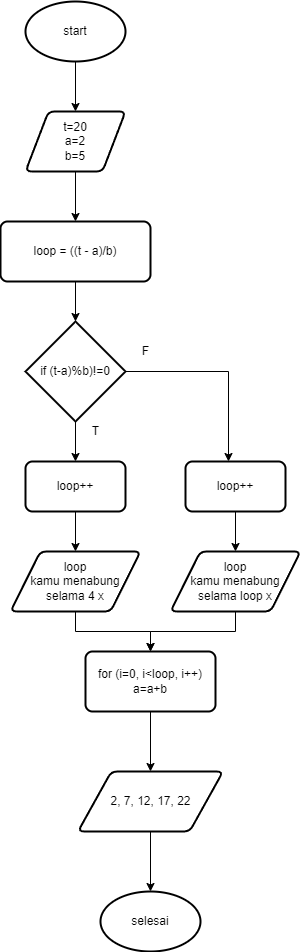

The diagram above was exported from draw.io. Its source (the exported page's mxGraphModel, read from the mxfile embedded in the PNG):
<mxGraphModel dx="668" dy="1540" grid="1" gridSize="10" guides="1" tooltips="1" connect="1" arrows="1" fold="1" page="1" pageScale="1" pageWidth="827" pageHeight="1169" math="0" shadow="0">
  <root>
    <mxCell id="WIyWlLk6GJQsqaUBKTNV-0" />
    <mxCell id="WIyWlLk6GJQsqaUBKTNV-1" parent="WIyWlLk6GJQsqaUBKTNV-0" />
    <mxCell id="66UT7GkBxVhuwU9v7Vz--4" value="" style="edgeStyle=orthogonalEdgeStyle;rounded=0;orthogonalLoop=1;jettySize=auto;html=1;" edge="1" parent="WIyWlLk6GJQsqaUBKTNV-1">
      <mxGeometry relative="1" as="geometry">
        <mxPoint x="220" y="10" as="sourcePoint" />
        <mxPoint x="220" y="60" as="targetPoint" />
      </mxGeometry>
    </mxCell>
    <mxCell id="66UT7GkBxVhuwU9v7Vz--14" value="" style="edgeStyle=orthogonalEdgeStyle;rounded=0;orthogonalLoop=1;jettySize=auto;html=1;" edge="1" parent="WIyWlLk6GJQsqaUBKTNV-1" target="66UT7GkBxVhuwU9v7Vz--5">
      <mxGeometry relative="1" as="geometry">
        <mxPoint x="220" y="120" as="sourcePoint" />
      </mxGeometry>
    </mxCell>
    <mxCell id="66UT7GkBxVhuwU9v7Vz--15" value="" style="edgeStyle=orthogonalEdgeStyle;rounded=0;orthogonalLoop=1;jettySize=auto;html=1;" edge="1" parent="WIyWlLk6GJQsqaUBKTNV-1" source="66UT7GkBxVhuwU9v7Vz--5" target="66UT7GkBxVhuwU9v7Vz--9">
      <mxGeometry relative="1" as="geometry" />
    </mxCell>
    <mxCell id="66UT7GkBxVhuwU9v7Vz--5" value="loop = ((t - a)/b)" style="rounded=1;whiteSpace=wrap;html=1;absoluteArcSize=1;arcSize=14;strokeWidth=2;" vertex="1" parent="WIyWlLk6GJQsqaUBKTNV-1">
      <mxGeometry x="145" y="170" width="150" height="60" as="geometry" />
    </mxCell>
    <mxCell id="66UT7GkBxVhuwU9v7Vz--22" value="" style="edgeStyle=orthogonalEdgeStyle;rounded=0;orthogonalLoop=1;jettySize=auto;html=1;" edge="1" parent="WIyWlLk6GJQsqaUBKTNV-1" source="66UT7GkBxVhuwU9v7Vz--7" target="66UT7GkBxVhuwU9v7Vz--8">
      <mxGeometry relative="1" as="geometry" />
    </mxCell>
    <mxCell id="66UT7GkBxVhuwU9v7Vz--7" value="loop++" style="rounded=1;whiteSpace=wrap;html=1;absoluteArcSize=1;arcSize=14;strokeWidth=2;" vertex="1" parent="WIyWlLk6GJQsqaUBKTNV-1">
      <mxGeometry x="170" y="410" width="100" height="50" as="geometry" />
    </mxCell>
    <mxCell id="66UT7GkBxVhuwU9v7Vz--25" value="" style="edgeStyle=orthogonalEdgeStyle;rounded=0;orthogonalLoop=1;jettySize=auto;html=1;" edge="1" parent="WIyWlLk6GJQsqaUBKTNV-1" source="66UT7GkBxVhuwU9v7Vz--8" target="66UT7GkBxVhuwU9v7Vz--12">
      <mxGeometry relative="1" as="geometry" />
    </mxCell>
    <mxCell id="66UT7GkBxVhuwU9v7Vz--8" value="loop&lt;br&gt;kamu menabung selama 4 x" style="shape=parallelogram;html=1;strokeWidth=2;perimeter=parallelogramPerimeter;whiteSpace=wrap;rounded=1;arcSize=12;size=0.23;" vertex="1" parent="WIyWlLk6GJQsqaUBKTNV-1">
      <mxGeometry x="155" y="500" width="130" height="60" as="geometry" />
    </mxCell>
    <mxCell id="66UT7GkBxVhuwU9v7Vz--16" value="" style="edgeStyle=orthogonalEdgeStyle;rounded=0;orthogonalLoop=1;jettySize=auto;html=1;" edge="1" parent="WIyWlLk6GJQsqaUBKTNV-1" source="66UT7GkBxVhuwU9v7Vz--9" target="66UT7GkBxVhuwU9v7Vz--7">
      <mxGeometry relative="1" as="geometry" />
    </mxCell>
    <mxCell id="66UT7GkBxVhuwU9v7Vz--20" value="" style="edgeStyle=orthogonalEdgeStyle;rounded=0;orthogonalLoop=1;jettySize=auto;html=1;entryX=0.43;entryY=0;entryDx=0;entryDy=0;entryPerimeter=0;" edge="1" parent="WIyWlLk6GJQsqaUBKTNV-1" source="66UT7GkBxVhuwU9v7Vz--9" target="66UT7GkBxVhuwU9v7Vz--10">
      <mxGeometry relative="1" as="geometry">
        <mxPoint x="340" y="320" as="targetPoint" />
      </mxGeometry>
    </mxCell>
    <mxCell id="66UT7GkBxVhuwU9v7Vz--9" value="if (t-a)%b)!=0" style="strokeWidth=2;html=1;shape=mxgraph.flowchart.decision;whiteSpace=wrap;" vertex="1" parent="WIyWlLk6GJQsqaUBKTNV-1">
      <mxGeometry x="170" y="270" width="100" height="100" as="geometry" />
    </mxCell>
    <mxCell id="66UT7GkBxVhuwU9v7Vz--21" value="" style="edgeStyle=orthogonalEdgeStyle;rounded=0;orthogonalLoop=1;jettySize=auto;html=1;" edge="1" parent="WIyWlLk6GJQsqaUBKTNV-1" source="66UT7GkBxVhuwU9v7Vz--10" target="66UT7GkBxVhuwU9v7Vz--11">
      <mxGeometry relative="1" as="geometry" />
    </mxCell>
    <mxCell id="66UT7GkBxVhuwU9v7Vz--10" value="loop++" style="rounded=1;whiteSpace=wrap;html=1;absoluteArcSize=1;arcSize=14;strokeWidth=2;" vertex="1" parent="WIyWlLk6GJQsqaUBKTNV-1">
      <mxGeometry x="330" y="410" width="100" height="50" as="geometry" />
    </mxCell>
    <mxCell id="66UT7GkBxVhuwU9v7Vz--26" value="" style="edgeStyle=orthogonalEdgeStyle;rounded=0;orthogonalLoop=1;jettySize=auto;html=1;" edge="1" parent="WIyWlLk6GJQsqaUBKTNV-1" source="66UT7GkBxVhuwU9v7Vz--11" target="66UT7GkBxVhuwU9v7Vz--12">
      <mxGeometry relative="1" as="geometry" />
    </mxCell>
    <mxCell id="66UT7GkBxVhuwU9v7Vz--11" value="loop&lt;br&gt;kamu menabung selama loop x" style="shape=parallelogram;html=1;strokeWidth=2;perimeter=parallelogramPerimeter;whiteSpace=wrap;rounded=1;arcSize=12;size=0.23;" vertex="1" parent="WIyWlLk6GJQsqaUBKTNV-1">
      <mxGeometry x="315" y="500" width="130" height="60" as="geometry" />
    </mxCell>
    <mxCell id="66UT7GkBxVhuwU9v7Vz--27" value="" style="edgeStyle=orthogonalEdgeStyle;rounded=0;orthogonalLoop=1;jettySize=auto;html=1;" edge="1" parent="WIyWlLk6GJQsqaUBKTNV-1" source="66UT7GkBxVhuwU9v7Vz--12" target="66UT7GkBxVhuwU9v7Vz--13">
      <mxGeometry relative="1" as="geometry" />
    </mxCell>
    <mxCell id="66UT7GkBxVhuwU9v7Vz--12" value="for (i=0, i&amp;lt;loop, i++)&lt;br&gt;a=a+b" style="rounded=1;whiteSpace=wrap;html=1;absoluteArcSize=1;arcSize=14;strokeWidth=2;" vertex="1" parent="WIyWlLk6GJQsqaUBKTNV-1">
      <mxGeometry x="230" y="600" width="130" height="60" as="geometry" />
    </mxCell>
    <mxCell id="66UT7GkBxVhuwU9v7Vz--29" value="" style="edgeStyle=orthogonalEdgeStyle;rounded=0;orthogonalLoop=1;jettySize=auto;html=1;" edge="1" parent="WIyWlLk6GJQsqaUBKTNV-1" source="66UT7GkBxVhuwU9v7Vz--13" target="66UT7GkBxVhuwU9v7Vz--28">
      <mxGeometry relative="1" as="geometry" />
    </mxCell>
    <mxCell id="66UT7GkBxVhuwU9v7Vz--13" value="2, 7, 12, 17, 22" style="shape=parallelogram;html=1;strokeWidth=2;perimeter=parallelogramPerimeter;whiteSpace=wrap;rounded=1;arcSize=12;size=0.23;" vertex="1" parent="WIyWlLk6GJQsqaUBKTNV-1">
      <mxGeometry x="222.5" y="720" width="145" height="60" as="geometry" />
    </mxCell>
    <mxCell id="66UT7GkBxVhuwU9v7Vz--23" value="F" style="text;html=1;align=center;verticalAlign=middle;resizable=0;points=[];autosize=1;strokeColor=none;fillColor=none;" vertex="1" parent="WIyWlLk6GJQsqaUBKTNV-1">
      <mxGeometry x="275" y="285" width="30" height="30" as="geometry" />
    </mxCell>
    <mxCell id="66UT7GkBxVhuwU9v7Vz--24" value="T" style="text;html=1;align=center;verticalAlign=middle;resizable=0;points=[];autosize=1;strokeColor=none;fillColor=none;" vertex="1" parent="WIyWlLk6GJQsqaUBKTNV-1">
      <mxGeometry x="225" y="365" width="30" height="30" as="geometry" />
    </mxCell>
    <mxCell id="66UT7GkBxVhuwU9v7Vz--28" value="selesai" style="strokeWidth=2;html=1;shape=mxgraph.flowchart.start_1;whiteSpace=wrap;" vertex="1" parent="WIyWlLk6GJQsqaUBKTNV-1">
      <mxGeometry x="245" y="840" width="100" height="60" as="geometry" />
    </mxCell>
    <mxCell id="66UT7GkBxVhuwU9v7Vz--30" value="start" style="strokeWidth=2;html=1;shape=mxgraph.flowchart.start_1;whiteSpace=wrap;" vertex="1" parent="WIyWlLk6GJQsqaUBKTNV-1">
      <mxGeometry x="170" y="-50" width="100" height="60" as="geometry" />
    </mxCell>
    <mxCell id="66UT7GkBxVhuwU9v7Vz--31" value="t=20&lt;br&gt;a=2&lt;br&gt;b=5" style="shape=parallelogram;html=1;strokeWidth=2;perimeter=parallelogramPerimeter;whiteSpace=wrap;rounded=1;arcSize=12;size=0.23;" vertex="1" parent="WIyWlLk6GJQsqaUBKTNV-1">
      <mxGeometry x="170" y="60" width="100" height="60" as="geometry" />
    </mxCell>
  </root>
</mxGraphModel>